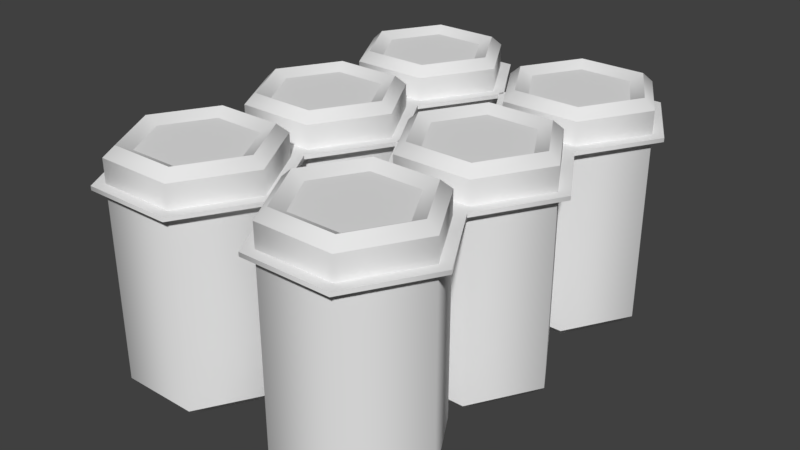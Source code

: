 # Source: six_pack.blend  (saved by Blender 2.79.0; exported with 4.5.12 LTS)
import bpy
from mathutils import Matrix  # noqa: F401  (used for matrix-valued properties, if any)

bpy.ops.wm.read_factory_settings(use_empty=True)
scene = bpy.context.scene
scene.name = 'Scene'

# ---- collections
col_collection_1 = bpy.data.collections.new('Collection 1'); scene.collection.children.link(col_collection_1)

# ---- world
world_world = bpy.data.worlds.new('World'); scene.world = world_world
world_world.color = (0.05088, 0.05088, 0.05088)
world_world.use_sun_shadow = False
world_world.sun_shadow_jitter_overblur = 0.0
world_world.cycles.sampling_method = 'MANUAL'

# ---- meshes
me_cylinder = bpy.data.meshes.new('Cylinder')
me_cylinder.from_pydata([(0.07487, 0.003388, -0.04352), (0.04974, 0.003388, -5.96e-09), (0.07487, 0.003388, 0.04352), (0.1251, 0.003388, 0.04352), (0.1251, 0.003388, -0.04352), (0.1503, 0.003388, -3.31e-26), (0.1343, 0.0, -0.05946), (0.14, 0.009823, -0.06928), (0.1272, 0.2335, -0.04712), (0.14, 0.2302, -0.06928), (0.1687, 1.192e-08, 5.96e-09), (0.18, 0.009823, 2.98e-09), (0.1544, 0.2335, 2.384e-08), (0.18, 0.2302, 2.384e-08), (0.1343, 0.0, 0.05946), (0.14, 0.009823, 0.06928), (0.1272, 0.2335, 0.04712), (0.14, 0.2302, 0.06928), (0.06567, -1.192e-08, 0.05946), (0.06, 0.009823, 0.06928), (0.0728, 0.2335, 0.04712), (0.06, 0.2302, 0.06928), (0.03134, 0.0, -5.96e-09), (0.02, 0.009823, -5.96e-09), (0.04559, 0.2335, 1.49e-08), (0.02, 0.2302, 1.192e-08), (0.06567, 0.0, -0.05946), (0.06, 0.009823, -0.06928), (0.0728, 0.2335, -0.04712), (0.06, 0.2302, -0.06928), (0.1343, 0.24, -0.05946), (0.1687, 0.24, 2.98e-08), (0.1343, 0.24, 0.05946), (0.06567, 0.24, 0.05946), (0.03134, 0.24, 8.941e-09), (0.06567, 0.24, -0.05946), (0.07487, 0.003388, 0.1165), (0.04974, 0.003388, 0.16), (0.07487, 0.003388, 0.2035), (0.1251, 0.003388, 0.2035), (0.1251, 0.003388, 0.1165), (0.1503, 0.003388, 0.16), (0.1343, -1.208e-08, 0.1005), (0.14, 0.009823, 0.09072), (0.1272, 0.2335, 0.1129), (0.14, 0.2302, 0.09072), (0.1687, -1.587e-10, 0.16), (0.18, 0.009823, 0.16), (0.1544, 0.2335, 0.16), (0.18, 0.2302, 0.16), (0.1343, -1.208e-08, 0.2195), (0.14, 0.009823, 0.2293), (0.1272, 0.2335, 0.2071), (0.14, 0.2302, 0.2293), (0.06567, -2.4e-08, 0.2195), (0.06, 0.009823, 0.2293), (0.0728, 0.2335, 0.2071), (0.06, 0.2302, 0.2293), (0.03134, -1.208e-08, 0.16), (0.02, 0.009823, 0.16), (0.04559, 0.2335, 0.16), (0.02, 0.2302, 0.16), (0.06567, -1.208e-08, 0.1005), (0.06, 0.009823, 0.09072), (0.0728, 0.2335, 0.1129), (0.06, 0.2302, 0.09072), (0.1343, 0.24, 0.1005), (0.1687, 0.24, 0.16), (0.1343, 0.24, 0.2195), (0.06567, 0.24, 0.2195), (0.03134, 0.24, 0.16), (0.06567, 0.24, 0.1005), (0.07487, 0.003388, -0.2035), (0.04974, 0.003388, -0.16), (0.07487, 0.003388, -0.1165), (0.1251, 0.003388, -0.1165), (0.1251, 0.003388, -0.2035), (0.1503, 0.003388, -0.16), (0.1343, 1.208e-08, -0.2195), (0.14, 0.009823, -0.2293), (0.1272, 0.2335, -0.2071), (0.14, 0.2302, -0.2293), (0.1687, 2.4e-08, -0.16), (0.18, 0.009823, -0.16), (0.1544, 0.2335, -0.16), (0.18, 0.2302, -0.16), (0.1343, 1.208e-08, -0.1005), (0.14, 0.009823, -0.09072), (0.1272, 0.2335, -0.1129), (0.14, 0.2302, -0.09072), (0.06567, 1.587e-10, -0.1005), (0.06, 0.009823, -0.09072), (0.0728, 0.2335, -0.1129), (0.06, 0.2302, -0.09072), (0.03134, 1.208e-08, -0.16), (0.02, 0.009823, -0.16), (0.04559, 0.2335, -0.16), (0.02, 0.2302, -0.16), (0.06567, 1.208e-08, -0.2195), (0.06, 0.009823, -0.2293), (0.0728, 0.2335, -0.2071), (0.06, 0.2302, -0.2293), (0.1343, 0.24, -0.2195), (0.1687, 0.24, -0.16), (0.1343, 0.24, -0.1005), (0.06567, 0.24, -0.1005), (0.03134, 0.24, -0.16), (0.06567, 0.24, -0.2195), (-0.1051, 0.003388, -0.04352), (-0.1303, 0.003388, -5.96e-09), (-0.1051, 0.003388, 0.04352), (-0.05487, 0.003388, 0.04352), (-0.05487, 0.003388, -0.04352), (-0.02974, 0.003388, -3.997e-17), (-0.04567, -3.997e-17, -0.05946), (-0.04, 0.009823, -0.06928), (-0.0528, 0.2335, -0.04712), (-0.04, 0.2302, -0.06928), (-0.01134, 1.192e-08, 5.96e-09), (-1.192e-08, 0.009823, 2.98e-09), (-0.02559, 0.2335, 2.384e-08), (-1.192e-08, 0.2302, 2.384e-08), (-0.04567, -3.997e-17, 0.05946), (-0.04, 0.009823, 0.06928), (-0.0528, 0.2335, 0.04712), (-0.04, 0.2302, 0.06928), (-0.1143, -1.192e-08, 0.05946), (-0.12, 0.009823, 0.06928), (-0.1072, 0.2335, 0.04712), (-0.12, 0.2302, 0.06928), (-0.1487, -3.997e-17, -5.96e-09), (-0.16, 0.009823, -5.96e-09), (-0.1344, 0.2335, 1.49e-08), (-0.16, 0.2302, 1.192e-08), (-0.1143, -3.997e-17, -0.05946), (-0.12, 0.009823, -0.06928), (-0.1072, 0.2335, -0.04712), (-0.12, 0.2302, -0.06928), (-0.04567, 0.24, -0.05946), (-0.01134, 0.24, 2.98e-08), (-0.04567, 0.24, 0.05946), (-0.1143, 0.24, 0.05946), (-0.1487, 0.24, 8.941e-09), (-0.1143, 0.24, -0.05946), (-0.1051, 0.003388, 0.1165), (-0.1303, 0.003388, 0.16), (-0.1051, 0.003388, 0.2035), (-0.05487, 0.003388, 0.2035), (-0.05487, 0.003388, 0.1165), (-0.02974, 0.003388, 0.16), (-0.04567, -1.208e-08, 0.1005), (-0.04, 0.009823, 0.09072), (-0.0528, 0.2335, 0.1129), (-0.04, 0.2302, 0.09072), (-0.01134, -1.587e-10, 0.16), (-1.192e-08, 0.009823, 0.16), (-0.02559, 0.2335, 0.16), (-1.192e-08, 0.2302, 0.16), (-0.04567, -1.208e-08, 0.2195), (-0.04, 0.009823, 0.2293), (-0.0528, 0.2335, 0.2071), (-0.04, 0.2302, 0.2293), (-0.1143, -2.4e-08, 0.2195), (-0.12, 0.009823, 0.2293), (-0.1072, 0.2335, 0.2071), (-0.12, 0.2302, 0.2293), (-0.1487, -1.208e-08, 0.16), (-0.16, 0.009823, 0.16), (-0.1344, 0.2335, 0.16), (-0.16, 0.2302, 0.16), (-0.1143, -1.208e-08, 0.1005), (-0.12, 0.009823, 0.09072), (-0.1072, 0.2335, 0.1129), (-0.12, 0.2302, 0.09072), (-0.04567, 0.24, 0.1005), (-0.01134, 0.24, 0.16), (-0.04567, 0.24, 0.2195), (-0.1143, 0.24, 0.2195), (-0.1487, 0.24, 0.16), (-0.1143, 0.24, 0.1005), (-0.1051, 0.003388, -0.2035), (-0.1303, 0.003388, -0.16), (-0.1051, 0.003388, -0.1165), (-0.05487, 0.003388, -0.1165), (-0.05487, 0.003388, -0.2035), (-0.02974, 0.003388, -0.16), (-0.04567, 1.208e-08, -0.2195), (-0.04, 0.009823, -0.2293), (-0.0528, 0.2335, -0.2071), (-0.04, 0.2302, -0.2293), (-0.01134, 2.4e-08, -0.16), (-1.192e-08, 0.009823, -0.16), (-0.02559, 0.2335, -0.16), (-1.192e-08, 0.2302, -0.16), (-0.04567, 1.208e-08, -0.1005), (-0.04, 0.009823, -0.09072), (-0.0528, 0.2335, -0.1129), (-0.04, 0.2302, -0.09072), (-0.1143, 1.587e-10, -0.1005), (-0.12, 0.009823, -0.09072), (-0.1072, 0.2335, -0.1129), (-0.12, 0.2302, -0.09072), (-0.1487, 1.208e-08, -0.16), (-0.16, 0.009823, -0.16), (-0.1344, 0.2335, -0.16), (-0.16, 0.2302, -0.16), (-0.1143, 1.208e-08, -0.2195), (-0.12, 0.009823, -0.2293), (-0.1072, 0.2335, -0.2071), (-0.12, 0.2302, -0.2293), (-0.04567, 0.24, -0.2195), (-0.01134, 0.24, -0.16), (-0.04567, 0.24, -0.1005), (-0.1143, 0.24, -0.1005), (-0.1487, 0.24, -0.16), (-0.1143, 0.24, -0.2195), (0.1462, 0.2025, -0.08), (0.1924, 0.2025, 2.208e-08), (0.1462, 0.2025, 0.08), (0.05381, 0.2025, 0.08), (0.007619, 0.2025, 8.317e-09), (0.05381, 0.2025, -0.08), (0.1396, 0.2025, -0.06866), (0.1793, 0.2025, 2.811e-08), (0.1396, 0.2025, 0.06866), (0.06036, 0.2025, 0.06866), (0.02072, 0.2025, 4.02e-09), (0.06036, 0.2025, -0.06866), (0.1462, 0.2025, 0.08), (0.1924, 0.2025, 0.16), (0.1462, 0.2025, 0.24), (0.05381, 0.2025, 0.24), (0.007619, 0.2025, 0.16), (0.05381, 0.2025, 0.08), (0.1396, 0.2025, 0.09134), (0.1793, 0.2025, 0.16), (0.1396, 0.2025, 0.2287), (0.06036, 0.2025, 0.2287), (0.02072, 0.2025, 0.16), (0.06036, 0.2025, 0.09134), (0.1462, 0.2025, -0.24), (0.1924, 0.2025, -0.16), (0.1462, 0.2025, -0.08), (0.05381, 0.2025, -0.08), (0.007619, 0.2025, -0.16), (0.05381, 0.2025, -0.24), (0.1396, 0.2025, -0.2287), (0.1793, 0.2025, -0.16), (0.1396, 0.2025, -0.09134), (0.06036, 0.2025, -0.09134), (0.02072, 0.2025, -0.16), (0.06036, 0.2025, -0.2287), (-0.03381, 0.2025, -0.08), (0.01238, 0.2025, 2.208e-08), (-0.03381, 0.2025, 0.08), (-0.1262, 0.2025, 0.08), (-0.1724, 0.2025, 8.317e-09), (-0.1262, 0.2025, -0.08), (-0.04036, 0.2025, -0.06866), (-0.0007168, 0.2025, 2.811e-08), (-0.04036, 0.2025, 0.06866), (-0.1196, 0.2025, 0.06866), (-0.1593, 0.2025, 4.02e-09), (-0.1196, 0.2025, -0.06866), (-0.03381, 0.2025, 0.08), (0.01238, 0.2025, 0.16), (-0.03381, 0.2025, 0.24), (-0.1262, 0.2025, 0.24), (-0.1724, 0.2025, 0.16), (-0.1262, 0.2025, 0.08), (-0.04036, 0.2025, 0.09134), (-0.0007168, 0.2025, 0.16), (-0.04036, 0.2025, 0.2287), (-0.1196, 0.2025, 0.2287), (-0.1593, 0.2025, 0.16), (-0.1196, 0.2025, 0.09134), (-0.03381, 0.2025, -0.24), (0.01238, 0.2025, -0.16), (-0.03381, 0.2025, -0.08), (-0.1262, 0.2025, -0.08), (-0.1724, 0.2025, -0.16), (-0.1262, 0.2025, -0.24), (-0.04036, 0.2025, -0.2287), (-0.0007168, 0.2025, -0.16), (-0.04036, 0.2025, -0.09134), (-0.1196, 0.2025, -0.09134), (-0.1593, 0.2025, -0.16), (-0.1196, 0.2025, -0.2287), (0.1793, 0.2066, 2.734e-08), (0.1924, 0.2066, 2.131e-08), (0.1462, 0.2066, -0.08), (0.1396, 0.2066, -0.06866), (0.1396, 0.2066, 0.06866), (0.1462, 0.2066, 0.08), (0.06036, 0.2066, 0.06866), (0.05381, 0.2066, 0.08), (0.02072, 0.2066, 3.249e-09), (0.007619, 0.2066, 7.546e-09), (0.06036, 0.2066, -0.06866), (0.05381, 0.2066, -0.08), (0.1793, 0.2066, 0.16), (0.1924, 0.2066, 0.16), (0.1462, 0.2066, 0.08), (0.1396, 0.2066, 0.09134), (0.1396, 0.2066, 0.2287), (0.1462, 0.2066, 0.24), (0.06036, 0.2066, 0.2287), (0.05381, 0.2066, 0.24), (0.02072, 0.2066, 0.16), (0.007619, 0.2066, 0.16), (0.06036, 0.2066, 0.09134), (0.05381, 0.2066, 0.08), (0.1793, 0.2066, -0.16), (0.1924, 0.2066, -0.16), (0.1462, 0.2066, -0.24), (0.1396, 0.2066, -0.2287), (0.1396, 0.2066, -0.09134), (0.1462, 0.2066, -0.08), (0.06036, 0.2066, -0.09134), (0.05381, 0.2066, -0.08), (0.02072, 0.2066, -0.16), (0.007619, 0.2066, -0.16), (0.06036, 0.2066, -0.2287), (0.05381, 0.2066, -0.24), (-0.0007168, 0.2066, 2.734e-08), (0.01238, 0.2066, 2.131e-08), (-0.03381, 0.2066, -0.08), (-0.04036, 0.2066, -0.06866), (-0.04036, 0.2066, 0.06866), (-0.03381, 0.2066, 0.08), (-0.1196, 0.2066, 0.06866), (-0.1262, 0.2066, 0.08), (-0.1593, 0.2066, 3.249e-09), (-0.1724, 0.2066, 7.546e-09), (-0.1196, 0.2066, -0.06866), (-0.1262, 0.2066, -0.08), (-0.0007168, 0.2066, 0.16), (0.01238, 0.2066, 0.16), (-0.03381, 0.2066, 0.08), (-0.04036, 0.2066, 0.09134), (-0.04036, 0.2066, 0.2287), (-0.03381, 0.2066, 0.24), (-0.1196, 0.2066, 0.2287), (-0.1262, 0.2066, 0.24), (-0.1593, 0.2066, 0.16), (-0.1724, 0.2066, 0.16), (-0.1196, 0.2066, 0.09134), (-0.1262, 0.2066, 0.08), (-0.0007168, 0.2066, -0.16), (0.01238, 0.2066, -0.16), (-0.03381, 0.2066, -0.24), (-0.04036, 0.2066, -0.2287), (-0.04036, 0.2066, -0.09134), (-0.03381, 0.2066, -0.08), (-0.1196, 0.2066, -0.09134), (-0.1262, 0.2066, -0.08), (-0.1593, 0.2066, -0.16), (-0.1724, 0.2066, -0.16), (-0.1196, 0.2066, -0.2287), (-0.1262, 0.2066, -0.24)], [], [(27, 29, 9, 7), (15, 17, 21, 19), (19, 21, 25, 23), (23, 25, 29, 27), (11, 13, 17, 15), (4, 5, 3, 2, 1, 0), (12, 8, 28, 24, 20, 16), (7, 9, 13, 11), (7, 11, 10, 6), (13, 9, 30, 31), (11, 15, 14, 10), (17, 13, 31, 32), (15, 19, 18, 14), (21, 17, 32, 33), (19, 23, 22, 18), (25, 21, 33, 34), (23, 27, 26, 22), (29, 25, 34, 35), (27, 7, 6, 26), (9, 29, 35, 30), (14, 18, 2, 3), (6, 10, 5, 4), (10, 14, 3, 5), (22, 26, 0, 1), (26, 6, 4, 0), (18, 22, 1, 2), (8, 12, 31, 30), (12, 16, 32, 31), (16, 20, 33, 32), (20, 24, 34, 33), (24, 28, 35, 34), (28, 8, 30, 35), (63, 65, 45, 43), (51, 53, 57, 55), (55, 57, 61, 59), (59, 61, 65, 63), (47, 49, 53, 51), (40, 41, 39, 38, 37, 36), (48, 44, 64, 60, 56, 52), (43, 45, 49, 47), (43, 47, 46, 42), (49, 45, 66, 67), (47, 51, 50, 46), (53, 49, 67, 68), (51, 55, 54, 50), (57, 53, 68, 69), (55, 59, 58, 54), (61, 57, 69, 70), (59, 63, 62, 58), (65, 61, 70, 71), (63, 43, 42, 62), (45, 65, 71, 66), (50, 54, 38, 39), (42, 46, 41, 40), (46, 50, 39, 41), (58, 62, 36, 37), (62, 42, 40, 36), (54, 58, 37, 38), (44, 48, 67, 66), (48, 52, 68, 67), (52, 56, 69, 68), (56, 60, 70, 69), (60, 64, 71, 70), (64, 44, 66, 71), (99, 101, 81, 79), (87, 89, 93, 91), (91, 93, 97, 95), (95, 97, 101, 99), (83, 85, 89, 87), (76, 77, 75, 74, 73, 72), (84, 80, 100, 96, 92, 88), (79, 81, 85, 83), (79, 83, 82, 78), (85, 81, 102, 103), (83, 87, 86, 82), (89, 85, 103, 104), (87, 91, 90, 86), (93, 89, 104, 105), (91, 95, 94, 90), (97, 93, 105, 106), (95, 99, 98, 94), (101, 97, 106, 107), (99, 79, 78, 98), (81, 101, 107, 102), (86, 90, 74, 75), (78, 82, 77, 76), (82, 86, 75, 77), (94, 98, 72, 73), (98, 78, 76, 72), (90, 94, 73, 74), (80, 84, 103, 102), (84, 88, 104, 103), (88, 92, 105, 104), (92, 96, 106, 105), (96, 100, 107, 106), (100, 80, 102, 107), (135, 137, 117, 115), (123, 125, 129, 127), (127, 129, 133, 131), (131, 133, 137, 135), (119, 121, 125, 123), (112, 113, 111, 110, 109, 108), (120, 116, 136, 132, 128, 124), (115, 117, 121, 119), (115, 119, 118, 114), (121, 117, 138, 139), (119, 123, 122, 118), (125, 121, 139, 140), (123, 127, 126, 122), (129, 125, 140, 141), (127, 131, 130, 126), (133, 129, 141, 142), (131, 135, 134, 130), (137, 133, 142, 143), (135, 115, 114, 134), (117, 137, 143, 138), (122, 126, 110, 111), (114, 118, 113, 112), (118, 122, 111, 113), (130, 134, 108, 109), (134, 114, 112, 108), (126, 130, 109, 110), (116, 120, 139, 138), (120, 124, 140, 139), (124, 128, 141, 140), (128, 132, 142, 141), (132, 136, 143, 142), (136, 116, 138, 143), (171, 173, 153, 151), (159, 161, 165, 163), (163, 165, 169, 167), (167, 169, 173, 171), (155, 157, 161, 159), (148, 149, 147, 146, 145, 144), (156, 152, 172, 168, 164, 160), (151, 153, 157, 155), (151, 155, 154, 150), (157, 153, 174, 175), (155, 159, 158, 154), (161, 157, 175, 176), (159, 163, 162, 158), (165, 161, 176, 177), (163, 167, 166, 162), (169, 165, 177, 178), (167, 171, 170, 166), (173, 169, 178, 179), (171, 151, 150, 170), (153, 173, 179, 174), (158, 162, 146, 147), (150, 154, 149, 148), (154, 158, 147, 149), (166, 170, 144, 145), (170, 150, 148, 144), (162, 166, 145, 146), (152, 156, 175, 174), (156, 160, 176, 175), (160, 164, 177, 176), (164, 168, 178, 177), (168, 172, 179, 178), (172, 152, 174, 179), (207, 209, 189, 187), (195, 197, 201, 199), (199, 201, 205, 203), (203, 205, 209, 207), (191, 193, 197, 195), (184, 185, 183, 182, 181, 180), (192, 188, 208, 204, 200, 196), (187, 189, 193, 191), (187, 191, 190, 186), (193, 189, 210, 211), (191, 195, 194, 190), (197, 193, 211, 212), (195, 199, 198, 194), (201, 197, 212, 213), (199, 203, 202, 198), (205, 201, 213, 214), (203, 207, 206, 202), (209, 205, 214, 215), (207, 187, 186, 206), (189, 209, 215, 210), (194, 198, 182, 183), (186, 190, 185, 184), (190, 194, 183, 185), (202, 206, 180, 181), (206, 186, 184, 180), (198, 202, 181, 182), (188, 192, 211, 210), (192, 196, 212, 211), (196, 200, 213, 212), (200, 204, 214, 213), (204, 208, 215, 214), (208, 188, 210, 215), (217, 223, 222, 216), (218, 224, 223, 217), (219, 225, 224, 218), (220, 226, 225, 219), (221, 227, 226, 220), (216, 222, 227, 221), (229, 235, 234, 228), (230, 236, 235, 229), (231, 237, 236, 230), (232, 238, 237, 231), (233, 239, 238, 232), (228, 234, 239, 233), (241, 247, 246, 240), (242, 248, 247, 241), (243, 249, 248, 242), (244, 250, 249, 243), (245, 251, 250, 244), (240, 246, 251, 245), (253, 259, 258, 252), (254, 260, 259, 253), (255, 261, 260, 254), (256, 262, 261, 255), (257, 263, 262, 256), (252, 258, 263, 257), (265, 271, 270, 264), (266, 272, 271, 265), (267, 273, 272, 266), (268, 274, 273, 267), (269, 275, 274, 268), (264, 270, 275, 269), (277, 283, 282, 276), (278, 284, 283, 277), (279, 285, 284, 278), (280, 286, 285, 279), (281, 287, 286, 280), (276, 282, 287, 281), (289, 290, 291, 288), (293, 289, 288, 292), (295, 293, 292, 294), (297, 295, 294, 296), (299, 297, 296, 298), (290, 299, 298, 291), (301, 302, 303, 300), (305, 301, 300, 304), (307, 305, 304, 306), (309, 307, 306, 308), (311, 309, 308, 310), (302, 311, 310, 303), (313, 314, 315, 312), (317, 313, 312, 316), (319, 317, 316, 318), (321, 319, 318, 320), (323, 321, 320, 322), (314, 323, 322, 315), (325, 326, 327, 324), (329, 325, 324, 328), (331, 329, 328, 330), (333, 331, 330, 332), (335, 333, 332, 334), (326, 335, 334, 327), (337, 338, 339, 336), (341, 337, 336, 340), (343, 341, 340, 342), (345, 343, 342, 344), (347, 345, 344, 346), (338, 347, 346, 339), (349, 350, 351, 348), (353, 349, 348, 352), (355, 353, 352, 354), (357, 355, 354, 356), (359, 357, 356, 358), (350, 359, 358, 351), (227, 222, 291, 298), (283, 284, 352, 348), (252, 257, 335, 326), (243, 242, 317, 319), (263, 258, 327, 334), (248, 249, 318, 316), (229, 228, 302, 301), (279, 278, 353, 355), (284, 285, 354, 352), (265, 264, 338, 337), (244, 243, 319, 321), (234, 235, 300, 303), (249, 250, 320, 318), (280, 279, 355, 357), (270, 271, 336, 339), (230, 229, 301, 305), (285, 286, 356, 354), (245, 244, 321, 323), (235, 236, 304, 300), (266, 265, 337, 341), (250, 251, 322, 320), (281, 280, 357, 359), (271, 272, 340, 336), (240, 245, 323, 314), (231, 230, 305, 307), (286, 287, 358, 356), (251, 246, 315, 322), (236, 237, 306, 304), (217, 216, 290, 289), (276, 281, 359, 350), (267, 266, 341, 343), (287, 282, 351, 358), (272, 273, 342, 340), (253, 252, 326, 325), (232, 231, 307, 309), (222, 223, 288, 291), (237, 238, 308, 306), (268, 267, 343, 345), (258, 259, 324, 327), (218, 217, 289, 293), (273, 274, 344, 342), (233, 232, 309, 311), (223, 224, 292, 288), (254, 253, 325, 329), (238, 239, 310, 308), (269, 268, 345, 347), (259, 260, 328, 324), (228, 233, 311, 302), (219, 218, 293, 295), (274, 275, 346, 344), (239, 234, 303, 310), (224, 225, 294, 292), (264, 269, 347, 338), (255, 254, 329, 331), (275, 270, 339, 346), (260, 261, 330, 328), (241, 240, 314, 313), (220, 219, 295, 297), (225, 226, 296, 294), (277, 276, 350, 349), (256, 255, 331, 333), (246, 247, 312, 315), (261, 262, 332, 330), (221, 220, 297, 299), (282, 283, 348, 351), (242, 241, 313, 317), (226, 227, 298, 296), (257, 256, 333, 335), (247, 248, 316, 312), (216, 221, 299, 290), (278, 277, 349, 353), (262, 263, 334, 332)])
me_cylinder.polygons.foreach_set('use_smooth', [True] * 336)
_k = set([(0, 1), (0, 4), (1, 2), (2, 3), (3, 5), (4, 5), (6, 10), (6, 26), (7, 11), (7, 27), (8, 12), (8, 28), (9, 13), (9, 29), (10, 14), (11, 15), (12, 16), (13, 17), (14, 18), (15, 19), (16, 20), (17, 21), (18, 22), (19, 23), (20, 24), (21, 25), (22, 26), (23, 27), (24, 28), (25, 29), (30, 31), (30, 35), (31, 32), (32, 33), (33, 34), (34, 35), (36, 37), (36, 40), (37, 38), (38, 39), (39, 41), (40, 41), (42, 46), (42, 62), (43, 47), (43, 63), (44, 48), (44, 64), (45, 49), (45, 65), (46, 50), (47, 51), (48, 52), (49, 53), (50, 54), (51, 55), (52, 56), (53, 57), (54, 58), (55, 59), (56, 60), (57, 61), (58, 62), (59, 63), (60, 64), (61, 65), (66, 67), (66, 71), (67, 68), (68, 69), (69, 70), (70, 71), (72, 73), (72, 76), (73, 74), (74, 75), (75, 77), (76, 77), (78, 82), (78, 98), (79, 83), (79, 99), (80, 84), (80, 100), (81, 85), (81, 101), (82, 86), (83, 87), (84, 88), (85, 89), (86, 90), (87, 91), (88, 92), (89, 93), (90, 94), (91, 95), (92, 96), (93, 97), (94, 98), (95, 99), (96, 100), (97, 101), (102, 103), (102, 107), (103, 104), (104, 105), (105, 106), (106, 107), (108, 109), (108, 112), (109, 110), (110, 111), (111, 113), (112, 113), (114, 118), (114, 134), (115, 119), (115, 135), (116, 120), (116, 136), (117, 121), (117, 137), (118, 122), (119, 123), (120, 124), (121, 125), (122, 126), (123, 127), (124, 128), (125, 129), (126, 130), (127, 131), (128, 132), (129, 133), (130, 134), (131, 135), (132, 136), (133, 137), (138, 139), (138, 143), (139, 140), (140, 141), (141, 142), (142, 143), (144, 145), (144, 148), (145, 146), (146, 147), (147, 149), (148, 149), (150, 154), (150, 170), (151, 155), (151, 171), (152, 156), (152, 172), (153, 157), (153, 173), (154, 158), (155, 159), (156, 160), (157, 161), (158, 162), (159, 163), (160, 164), (161, 165), (162, 166), (163, 167), (164, 168), (165, 169), (166, 170), (167, 171), (168, 172), (169, 173), (174, 175), (174, 179), (175, 176), (176, 177), (177, 178), (178, 179), (180, 181), (180, 184), (181, 182), (182, 183), (183, 185), (184, 185), (186, 190), (186, 206), (187, 191), (187, 207), (188, 192), (188, 208), (189, 193), (189, 209), (190, 194), (191, 195), (192, 196), (193, 197), (194, 198), (195, 199), (196, 200), (197, 201), (198, 202), (199, 203), (200, 204), (201, 205), (202, 206), (203, 207), (204, 208), (205, 209), (210, 211), (210, 215), (211, 212), (212, 213), (213, 214), (214, 215), (216, 217), (216, 221), (217, 218), (218, 219), (219, 220), (220, 221), (222, 223), (222, 227), (223, 224), (224, 225), (225, 226), (226, 227), (228, 229), (228, 233), (229, 230), (230, 231), (231, 232), (232, 233), (234, 235), (234, 239), (235, 236), (236, 237), (237, 238), (238, 239), (240, 241), (240, 245), (241, 242), (242, 243), (243, 244), (244, 245), (246, 247), (246, 251), (247, 248), (248, 249), (249, 250), (250, 251), (252, 253), (252, 257), (253, 254), (254, 255), (255, 256), (256, 257), (258, 259), (258, 263), (259, 260), (260, 261), (261, 262), (262, 263), (264, 265), (264, 269), (265, 266), (266, 267), (267, 268), (268, 269), (270, 271), (270, 275), (271, 272), (272, 273), (273, 274), (274, 275), (276, 277), (276, 281), (277, 278), (278, 279), (279, 280), (280, 281), (282, 283), (282, 287), (283, 284), (284, 285), (285, 286), (286, 287), (288, 291), (288, 292), (289, 290), (289, 293), (290, 299), (291, 298), (292, 294), (293, 295), (294, 296), (295, 297), (296, 298), (297, 299), (300, 303), (300, 304), (301, 302), (301, 305), (302, 311), (303, 310), (304, 306), (305, 307), (306, 308), (307, 309), (308, 310), (309, 311), (312, 315), (312, 316), (313, 314), (313, 317), (314, 323), (315, 322), (316, 318), (317, 319), (318, 320), (319, 321), (320, 322), (321, 323), (324, 327), (324, 328), (325, 326), (325, 329), (326, 335), (327, 334), (328, 330), (329, 331), (330, 332), (331, 333), (332, 334), (333, 335), (336, 339), (336, 340), (337, 338), (337, 341), (338, 347), (339, 346), (340, 342), (341, 343), (342, 344), (343, 345), (344, 346), (345, 347), (348, 351), (348, 352), (349, 350), (349, 353), (350, 359), (351, 358), (352, 354), (353, 355), (354, 356), (355, 357), (356, 358), (357, 359)])
me_cylinder.attributes.new('sharp_edge', 'BOOLEAN', 'EDGE').data.foreach_set('value', [ (min(e.vertices), max(e.vertices)) in _k for e in me_cylinder.edges])
_uv = me_cylinder.uv_layers.new(name='UVMap')
_uv.uv.foreach_set('vector', [0.4052, 0.9599, 0.4151, 0.9599, 0.4151, 0.9698, 0.4052, 0.9698, 0.4052, 0.9599, 0.4151, 0.9599, 0.4151, 0.9698, 0.4052, 0.9698, 0.4052, 0.9599, 0.4151, 0.9599, 0.4151, 0.9698, 0.4052, 0.9698, 0.4052, 0.9599, 0.4151, 0.9599, 0.4151, 0.9698, 0.4052, 0.9698, 0.1474, 0.9501, 0.1573, 0.9501, 0.1573, 0.96, 0.1474, 0.96, 0.08594, 0.9698, 0.09021, 0.9673, 0.09021, 0.9624, 0.08594, 0.9599, 0.08167, 0.9624, 0.08167, 0.9673, 0.0957, 0.9737, 0.09997, 0.9712, 0.09997, 0.9663, 0.0957, 0.9638, 0.09143, 0.9663, 0.09143, 0.9712, 0.4052, 0.9599, 0.4151, 0.9599, 0.4151, 0.9698, 0.4052, 0.9698, 0.08101, 0.9599, 0.09087, 0.9599, 0.09087, 0.9698, 0.08101, 0.9698, 0.09077, 0.9638, 0.1006, 0.9638, 0.1006, 0.9737, 0.09077, 0.9737, 0.08101, 0.9599, 0.09087, 0.9599, 0.09087, 0.9698, 0.08101, 0.9698, 0.09077, 0.9638, 0.1006, 0.9638, 0.1006, 0.9737, 0.09077, 0.9737, 0.08101, 0.9599, 0.09087, 0.9599, 0.09087, 0.9698, 0.08101, 0.9698, 0.09077, 0.9638, 0.1006, 0.9638, 0.1006, 0.9737, 0.09077, 0.9737, 0.08101, 0.9599, 0.09087, 0.9599, 0.09087, 0.9698, 0.08101, 0.9698, 0.09077, 0.9638, 0.1006, 0.9638, 0.1006, 0.9737, 0.09077, 0.9737, 0.08101, 0.9599, 0.09087, 0.9599, 0.09087, 0.9698, 0.08101, 0.9698, 0.09077, 0.9638, 0.1006, 0.9638, 0.1006, 0.9737, 0.09077, 0.9737, 0.08101, 0.9599, 0.09087, 0.9599, 0.09087, 0.9698, 0.08101, 0.9698, 0.09077, 0.9638, 0.1006, 0.9638, 0.1006, 0.9737, 0.09077, 0.9737, 0.08101, 0.9599, 0.09087, 0.9599, 0.09087, 0.9698, 0.08101, 0.9698, 0.08101, 0.9599, 0.09087, 0.9599, 0.09087, 0.9698, 0.08101, 0.9698, 0.08101, 0.9599, 0.09087, 0.9599, 0.09087, 0.9698, 0.08101, 0.9698, 0.08101, 0.9599, 0.09087, 0.9599, 0.09087, 0.9698, 0.08101, 0.9698, 0.08101, 0.9599, 0.09087, 0.9599, 0.09087, 0.9698, 0.08101, 0.9698, 0.08101, 0.9599, 0.09087, 0.9599, 0.09087, 0.9698, 0.08101, 0.9698, 0.09077, 0.9638, 0.1006, 0.9638, 0.1006, 0.9737, 0.09077, 0.9737, 0.09077, 0.9638, 0.1006, 0.9638, 0.1006, 0.9737, 0.09077, 0.9737, 0.09077, 0.9638, 0.1006, 0.9638, 0.1006, 0.9737, 0.09077, 0.9737, 0.09077, 0.9638, 0.1006, 0.9638, 0.1006, 0.9737, 0.09077, 0.9737, 0.09077, 0.9638, 0.1006, 0.9638, 0.1006, 0.9737, 0.09077, 0.9737, 0.09077, 0.9638, 0.1006, 0.9638, 0.1006, 0.9737, 0.09077, 0.9737, 0.4052, 0.9599, 0.4151, 0.9599, 0.4151, 0.9698, 0.4052, 0.9698, 0.4052, 0.9599, 0.4151, 0.9599, 0.4151, 0.9698, 0.4052, 0.9698, 0.4052, 0.9599, 0.4151, 0.9599, 0.4151, 0.9698, 0.4052, 0.9698, 0.4052, 0.9599, 0.4151, 0.9599, 0.4151, 0.9698, 0.4052, 0.9698, 0.1474, 0.9501, 0.1573, 0.9501, 0.1573, 0.96, 0.1474, 0.96, 0.08594, 0.9698, 0.09021, 0.9673, 0.09021, 0.9624, 0.08594, 0.9599, 0.08167, 0.9624, 0.08167, 0.9673, 0.0957, 0.9737, 0.09997, 0.9712, 0.09997, 0.9663, 0.0957, 0.9638, 0.09143, 0.9663, 0.09143, 0.9712, 0.4052, 0.9599, 0.4151, 0.9599, 0.4151, 0.9698, 0.4052, 0.9698, 0.08101, 0.9599, 0.09087, 0.9599, 0.09087, 0.9698, 0.08101, 0.9698, 0.09077, 0.9638, 0.1006, 0.9638, 0.1006, 0.9737, 0.09077, 0.9737, 0.08101, 0.9599, 0.09087, 0.9599, 0.09087, 0.9698, 0.08101, 0.9698, 0.09077, 0.9638, 0.1006, 0.9638, 0.1006, 0.9737, 0.09077, 0.9737, 0.08101, 0.9599, 0.09087, 0.9599, 0.09087, 0.9698, 0.08101, 0.9698, 0.09077, 0.9638, 0.1006, 0.9638, 0.1006, 0.9737, 0.09077, 0.9737, 0.08101, 0.9599, 0.09087, 0.9599, 0.09087, 0.9698, 0.08101, 0.9698, 0.09077, 0.9638, 0.1006, 0.9638, 0.1006, 0.9737, 0.09077, 0.9737, 0.08101, 0.9599, 0.09087, 0.9599, 0.09087, 0.9698, 0.08101, 0.9698, 0.09077, 0.9638, 0.1006, 0.9638, 0.1006, 0.9737, 0.09077, 0.9737, 0.08101, 0.9599, 0.09087, 0.9599, 0.09087, 0.9698, 0.08101, 0.9698, 0.09077, 0.9638, 0.1006, 0.9638, 0.1006, 0.9737, 0.09077, 0.9737, 0.08101, 0.9599, 0.09087, 0.9599, 0.09087, 0.9698, 0.08101, 0.9698, 0.08101, 0.9599, 0.09087, 0.9599, 0.09087, 0.9698, 0.08101, 0.9698, 0.08101, 0.9599, 0.09087, 0.9599, 0.09087, 0.9698, 0.08101, 0.9698, 0.08101, 0.9599, 0.09087, 0.9599, 0.09087, 0.9698, 0.08101, 0.9698, 0.08101, 0.9599, 0.09087, 0.9599, 0.09087, 0.9698, 0.08101, 0.9698, 0.08101, 0.9599, 0.09087, 0.9599, 0.09087, 0.9698, 0.08101, 0.9698, 0.09077, 0.9638, 0.1006, 0.9638, 0.1006, 0.9737, 0.09077, 0.9737, 0.09077, 0.9638, 0.1006, 0.9638, 0.1006, 0.9737, 0.09077, 0.9737, 0.09077, 0.9638, 0.1006, 0.9638, 0.1006, 0.9737, 0.09077, 0.9737, 0.09077, 0.9638, 0.1006, 0.9638, 0.1006, 0.9737, 0.09077, 0.9737, 0.09077, 0.9638, 0.1006, 0.9638, 0.1006, 0.9737, 0.09077, 0.9737, 0.09077, 0.9638, 0.1006, 0.9638, 0.1006, 0.9737, 0.09077, 0.9737, 0.4052, 0.9599, 0.4151, 0.9599, 0.4151, 0.9698, 0.4052, 0.9698, 0.4052, 0.9599, 0.4151, 0.9599, 0.4151, 0.9698, 0.4052, 0.9698, 0.4052, 0.9599, 0.4151, 0.9599, 0.4151, 0.9698, 0.4052, 0.9698, 0.4052, 0.9599, 0.4151, 0.9599, 0.4151, 0.9698, 0.4052, 0.9698, 0.1474, 0.9501, 0.1573, 0.9501, 0.1573, 0.96, 0.1474, 0.96, 0.08594, 0.9698, 0.09021, 0.9673, 0.09021, 0.9624, 0.08594, 0.9599, 0.08167, 0.9624, 0.08167, 0.9673, 0.0957, 0.9737, 0.09997, 0.9712, 0.09997, 0.9663, 0.0957, 0.9638, 0.09143, 0.9663, 0.09143, 0.9712, 0.4052, 0.9599, 0.4151, 0.9599, 0.4151, 0.9698, 0.4052, 0.9698, 0.08101, 0.9599, 0.09087, 0.9599, 0.09087, 0.9698, 0.08101, 0.9698, 0.09077, 0.9638, 0.1006, 0.9638, 0.1006, 0.9737, 0.09077, 0.9737, 0.08101, 0.9599, 0.09087, 0.9599, 0.09087, 0.9698, 0.08101, 0.9698, 0.09077, 0.9638, 0.1006, 0.9638, 0.1006, 0.9737, 0.09077, 0.9737, 0.08101, 0.9599, 0.09087, 0.9599, 0.09087, 0.9698, 0.08101, 0.9698, 0.09077, 0.9638, 0.1006, 0.9638, 0.1006, 0.9737, 0.09077, 0.9737, 0.08101, 0.9599, 0.09087, 0.9599, 0.09087, 0.9698, 0.08101, 0.9698, 0.09077, 0.9638, 0.1006, 0.9638, 0.1006, 0.9737, 0.09077, 0.9737, 0.08101, 0.9599, 0.09087, 0.9599, 0.09087, 0.9698, 0.08101, 0.9698, 0.09077, 0.9638, 0.1006, 0.9638, 0.1006, 0.9737, 0.09077, 0.9737, 0.08101, 0.9599, 0.09087, 0.9599, 0.09087, 0.9698, 0.08101, 0.9698, 0.09077, 0.9638, 0.1006, 0.9638, 0.1006, 0.9737, 0.09077, 0.9737, 0.08101, 0.9599, 0.09087, 0.9599, 0.09087, 0.9698, 0.08101, 0.9698, 0.08101, 0.9599, 0.09087, 0.9599, 0.09087, 0.9698, 0.08101, 0.9698, 0.08101, 0.9599, 0.09087, 0.9599, 0.09087, 0.9698, 0.08101, 0.9698, 0.08101, 0.9599, 0.09087, 0.9599, 0.09087, 0.9698, 0.08101, 0.9698, 0.08101, 0.9599, 0.09087, 0.9599, 0.09087, 0.9698, 0.08101, 0.9698, 0.08101, 0.9599, 0.09087, 0.9599, 0.09087, 0.9698, 0.08101, 0.9698, 0.09077, 0.9638, 0.1006, 0.9638, 0.1006, 0.9737, 0.09077, 0.9737, 0.09077, 0.9638, 0.1006, 0.9638, 0.1006, 0.9737, 0.09077, 0.9737, 0.09077, 0.9638, 0.1006, 0.9638, 0.1006, 0.9737, 0.09077, 0.9737, 0.09077, 0.9638, 0.1006, 0.9638, 0.1006, 0.9737, 0.09077, 0.9737, 0.09077, 0.9638, 0.1006, 0.9638, 0.1006, 0.9737, 0.09077, 0.9737, 0.09077, 0.9638, 0.1006, 0.9638, 0.1006, 0.9737, 0.09077, 0.9737, 0.4052, 0.9599, 0.4151, 0.9599, 0.4151, 0.9698, 0.4052, 0.9698, 0.4052, 0.9599, 0.4151, 0.9599, 0.4151, 0.9698, 0.4052, 0.9698, 0.1474, 0.9501, 0.1573, 0.9501, 0.1573, 0.96, 0.1474, 0.96, 0.4052, 0.9599, 0.4151, 0.9599, 0.4151, 0.9698, 0.4052, 0.9698, 0.4052, 0.9599, 0.4151, 0.9599, 0.4151, 0.9698, 0.4052, 0.9698, 0.08594, 0.9698, 0.09021, 0.9673, 0.09021, 0.9624, 0.08594, 0.9599, 0.08167, 0.9624, 0.08167, 0.9673, 0.0957, 0.9737, 0.09997, 0.9712, 0.09997, 0.9663, 0.0957, 0.9638, 0.09143, 0.9663, 0.09143, 0.9712, 0.4052, 0.9599, 0.4151, 0.9599, 0.4151, 0.9698, 0.4052, 0.9698, 0.08101, 0.9599, 0.09087, 0.9599, 0.09087, 0.9698, 0.08101, 0.9698, 0.09077, 0.9638, 0.1006, 0.9638, 0.1006, 0.9737, 0.09077, 0.9737, 0.08101, 0.9599, 0.09087, 0.9599, 0.09087, 0.9698, 0.08101, 0.9698, 0.09077, 0.9638, 0.1006, 0.9638, 0.1006, 0.9737, 0.09077, 0.9737, 0.08101, 0.9599, 0.09087, 0.9599, 0.09087, 0.9698, 0.08101, 0.9698, 0.09077, 0.9638, 0.1006, 0.9638, 0.1006, 0.9737, 0.09077, 0.9737, 0.08101, 0.9599, 0.09087, 0.9599, 0.09087, 0.9698, 0.08101, 0.9698, 0.09077, 0.9638, 0.1006, 0.9638, 0.1006, 0.9737, 0.09077, 0.9737, 0.08101, 0.9599, 0.09087, 0.9599, 0.09087, 0.9698, 0.08101, 0.9698, 0.09077, 0.9638, 0.1006, 0.9638, 0.1006, 0.9737, 0.09077, 0.9737, 0.08101, 0.9599, 0.09087, 0.9599, 0.09087, 0.9698, 0.08101, 0.9698, 0.09077, 0.9638, 0.1006, 0.9638, 0.1006, 0.9737, 0.09077, 0.9737, 0.08101, 0.9599, 0.09087, 0.9599, 0.09087, 0.9698, 0.08101, 0.9698, 0.08101, 0.9599, 0.09087, 0.9599, 0.09087, 0.9698, 0.08101, 0.9698, 0.08101, 0.9599, 0.09087, 0.9599, 0.09087, 0.9698, 0.08101, 0.9698, 0.08101, 0.9599, 0.09087, 0.9599, 0.09087, 0.9698, 0.08101, 0.9698, 0.08101, 0.9599, 0.09087, 0.9599, 0.09087, 0.9698, 0.08101, 0.9698, 0.08101, 0.9599, 0.09087, 0.9599, 0.09087, 0.9698, 0.08101, 0.9698, 0.09077, 0.9638, 0.1006, 0.9638, 0.1006, 0.9737, 0.09077, 0.9737, 0.09077, 0.9638, 0.1006, 0.9638, 0.1006, 0.9737, 0.09077, 0.9737, 0.09077, 0.9638, 0.1006, 0.9638, 0.1006, 0.9737, 0.09077, 0.9737, 0.09077, 0.9638, 0.1006, 0.9638, 0.1006, 0.9737, 0.09077, 0.9737, 0.09077, 0.9638, 0.1006, 0.9638, 0.1006, 0.9737, 0.09077, 0.9737, 0.09077, 0.9638, 0.1006, 0.9638, 0.1006, 0.9737, 0.09077, 0.9737, 0.4052, 0.9599, 0.4151, 0.9599, 0.4151, 0.9698, 0.4052, 0.9698, 0.4052, 0.9599, 0.4151, 0.9599, 0.4151, 0.9698, 0.4052, 0.9698, 0.1474, 0.9501, 0.1573, 0.9501, 0.1573, 0.96, 0.1474, 0.96, 0.4052, 0.9599, 0.4151, 0.9599, 0.4151, 0.9698, 0.4052, 0.9698, 0.4052, 0.9599, 0.4151, 0.9599, 0.4151, 0.9698, 0.4052, 0.9698, 0.08594, 0.9698, 0.09021, 0.9673, 0.09021, 0.9624, 0.08594, 0.9599, 0.08167, 0.9624, 0.08167, 0.9673, 0.0957, 0.9737, 0.09997, 0.9712, 0.09997, 0.9663, 0.0957, 0.9638, 0.09143, 0.9663, 0.09143, 0.9712, 0.4052, 0.9599, 0.4151, 0.9599, 0.4151, 0.9698, 0.4052, 0.9698, 0.08101, 0.9599, 0.09087, 0.9599, 0.09087, 0.9698, 0.08101, 0.9698, 0.09077, 0.9638, 0.1006, 0.9638, 0.1006, 0.9737, 0.09077, 0.9737, 0.08101, 0.9599, 0.09087, 0.9599, 0.09087, 0.9698, 0.08101, 0.9698, 0.09077, 0.9638, 0.1006, 0.9638, 0.1006, 0.9737, 0.09077, 0.9737, 0.08101, 0.9599, 0.09087, 0.9599, 0.09087, 0.9698, 0.08101, 0.9698, 0.09077, 0.9638, 0.1006, 0.9638, 0.1006, 0.9737, 0.09077, 0.9737, 0.08101, 0.9599, 0.09087, 0.9599, 0.09087, 0.9698, 0.08101, 0.9698, 0.09077, 0.9638, 0.1006, 0.9638, 0.1006, 0.9737, 0.09077, 0.9737, 0.08101, 0.9599, 0.09087, 0.9599, 0.09087, 0.9698, 0.08101, 0.9698, 0.09077, 0.9638, 0.1006, 0.9638, 0.1006, 0.9737, 0.09077, 0.9737, 0.08101, 0.9599, 0.09087, 0.9599, 0.09087, 0.9698, 0.08101, 0.9698, 0.09077, 0.9638, 0.1006, 0.9638, 0.1006, 0.9737, 0.09077, 0.9737, 0.08101, 0.9599, 0.09087, 0.9599, 0.09087, 0.9698, 0.08101, 0.9698, 0.08101, 0.9599, 0.09087, 0.9599, 0.09087, 0.9698, 0.08101, 0.9698, 0.08101, 0.9599, 0.09087, 0.9599, 0.09087, 0.9698, 0.08101, 0.9698, 0.08101, 0.9599, 0.09087, 0.9599, 0.09087, 0.9698, 0.08101, 0.9698, 0.08101, 0.9599, 0.09087, 0.9599, 0.09087, 0.9698, 0.08101, 0.9698, 0.08101, 0.9599, 0.09087, 0.9599, 0.09087, 0.9698, 0.08101, 0.9698, 0.09077, 0.9638, 0.1006, 0.9638, 0.1006, 0.9737, 0.09077, 0.9737, 0.09077, 0.9638, 0.1006, 0.9638, 0.1006, 0.9737, 0.09077, 0.9737, 0.09077, 0.9638, 0.1006, 0.9638, 0.1006, 0.9737, 0.09077, 0.9737, 0.09077, 0.9638, 0.1006, 0.9638, 0.1006, 0.9737, 0.09077, 0.9737, 0.09077, 0.9638, 0.1006, 0.9638, 0.1006, 0.9737, 0.09077, 0.9737, 0.09077, 0.9638, 0.1006, 0.9638, 0.1006, 0.9737, 0.09077, 0.9737, 0.4052, 0.9599, 0.4151, 0.9599, 0.4151, 0.9698, 0.4052, 0.9698, 0.4052, 0.9599, 0.4151, 0.9599, 0.4151, 0.9698, 0.4052, 0.9698, 0.1474, 0.9501, 0.1573, 0.9501, 0.1573, 0.96, 0.1474, 0.96, 0.4052, 0.9599, 0.4151, 0.9599, 0.4151, 0.9698, 0.4052, 0.9698, 0.4052, 0.9599, 0.4151, 0.9599, 0.4151, 0.9698, 0.4052, 0.9698, 0.08594, 0.9698, 0.09021, 0.9673, 0.09021, 0.9624, 0.08594, 0.9599, 0.08167, 0.9624, 0.08167, 0.9673, 0.0957, 0.9737, 0.09997, 0.9712, 0.09997, 0.9663, 0.0957, 0.9638, 0.09143, 0.9663, 0.09143, 0.9712, 0.4052, 0.9599, 0.4151, 0.9599, 0.4151, 0.9698, 0.4052, 0.9698, 0.08101, 0.9599, 0.09087, 0.9599, 0.09087, 0.9698, 0.08101, 0.9698, 0.09077, 0.9638, 0.1006, 0.9638, 0.1006, 0.9737, 0.09077, 0.9737, 0.08101, 0.9599, 0.09087, 0.9599, 0.09087, 0.9698, 0.08101, 0.9698, 0.09077, 0.9638, 0.1006, 0.9638, 0.1006, 0.9737, 0.09077, 0.9737, 0.08101, 0.9599, 0.09087, 0.9599, 0.09087, 0.9698, 0.08101, 0.9698, 0.09077, 0.9638, 0.1006, 0.9638, 0.1006, 0.9737, 0.09077, 0.9737, 0.08101, 0.9599, 0.09087, 0.9599, 0.09087, 0.9698, 0.08101, 0.9698, 0.09077, 0.9638, 0.1006, 0.9638, 0.1006, 0.9737, 0.09077, 0.9737, 0.08101, 0.9599, 0.09087, 0.9599, 0.09087, 0.9698, 0.08101, 0.9698, 0.09077, 0.9638, 0.1006, 0.9638, 0.1006, 0.9737, 0.09077, 0.9737, 0.08101, 0.9599, 0.09087, 0.9599, 0.09087, 0.9698, 0.08101, 0.9698, 0.09077, 0.9638, 0.1006, 0.9638, 0.1006, 0.9737, 0.09077, 0.9737, 0.08101, 0.9599, 0.09087, 0.9599, 0.09087, 0.9698, 0.08101, 0.9698, 0.08101, 0.9599, 0.09087, 0.9599, 0.09087, 0.9698, 0.08101, 0.9698, 0.08101, 0.9599, 0.09087, 0.9599, 0.09087, 0.9698, 0.08101, 0.9698, 0.08101, 0.9599, 0.09087, 0.9599, 0.09087, 0.9698, 0.08101, 0.9698, 0.08101, 0.9599, 0.09087, 0.9599, 0.09087, 0.9698, 0.08101, 0.9698, 0.08101, 0.9599, 0.09087, 0.9599, 0.09087, 0.9698, 0.08101, 0.9698, 0.09077, 0.9638, 0.1006, 0.9638, 0.1006, 0.9737, 0.09077, 0.9737, 0.09077, 0.9638, 0.1006, 0.9638, 0.1006, 0.9737, 0.09077, 0.9737, 0.09077, 0.9638, 0.1006, 0.9638, 0.1006, 0.9737, 0.09077, 0.9737, 0.09077, 0.9638, 0.1006, 0.9638, 0.1006, 0.9737, 0.09077, 0.9737, 0.09077, 0.9638, 0.1006, 0.9638, 0.1006, 0.9737, 0.09077, 0.9737, 0.09077, 0.9638, 0.1006, 0.9638, 0.1006, 0.9737, 0.09077, 0.9737, 0.1396, 0.9599, 0.1495, 0.9599, 0.1495, 0.9698, 0.1396, 0.9698, 0.1396, 0.9599, 0.1495, 0.9599, 0.1495, 0.9698, 0.1396, 0.9698, 0.1396, 0.9599, 0.1495, 0.9599, 0.1495, 0.9698, 0.1396, 0.9698, 0.1396, 0.9599, 0.1495, 0.9599, 0.1495, 0.9698, 0.1396, 0.9698, 0.1396, 0.9599, 0.1495, 0.9599, 0.1495, 0.9698, 0.1396, 0.9698, 0.1396, 0.9599, 0.1495, 0.9599, 0.1495, 0.9698, 0.1396, 0.9698, 0.1396, 0.9599, 0.1495, 0.9599, 0.1495, 0.9698, 0.1396, 0.9698, 0.1396, 0.9599, 0.1495, 0.9599, 0.1495, 0.9698, 0.1396, 0.9698, 0.1396, 0.9599, 0.1495, 0.9599, 0.1495, 0.9698, 0.1396, 0.9698, 0.1396, 0.9599, 0.1495, 0.9599, 0.1495, 0.9698, 0.1396, 0.9698, 0.1396, 0.9599, 0.1495, 0.9599, 0.1495, 0.9698, 0.1396, 0.9698, 0.1396, 0.9599, 0.1495, 0.9599, 0.1495, 0.9698, 0.1396, 0.9698, 0.1396, 0.9599, 0.1495, 0.9599, 0.1495, 0.9698, 0.1396, 0.9698, 0.1396, 0.9599, 0.1495, 0.9599, 0.1495, 0.9698, 0.1396, 0.9698, 0.1396, 0.9599, 0.1495, 0.9599, 0.1495, 0.9698, 0.1396, 0.9698, 0.1396, 0.9599, 0.1495, 0.9599, 0.1495, 0.9698, 0.1396, 0.9698, 0.1396, 0.9599, 0.1495, 0.9599, 0.1495, 0.9698, 0.1396, 0.9698, 0.1396, 0.9599, 0.1495, 0.9599, 0.1495, 0.9698, 0.1396, 0.9698, 0.1396, 0.9599, 0.1495, 0.9599, 0.1495, 0.9698, 0.1396, 0.9698, 0.1396, 0.9599, 0.1495, 0.9599, 0.1495, 0.9698, 0.1396, 0.9698, 0.1396, 0.9599, 0.1495, 0.9599, 0.1495, 0.9698, 0.1396, 0.9698, 0.1396, 0.9599, 0.1495, 0.9599, 0.1495, 0.9698, 0.1396, 0.9698, 0.1396, 0.9599, 0.1495, 0.9599, 0.1495, 0.9698, 0.1396, 0.9698, 0.1396, 0.9599, 0.1495, 0.9599, 0.1495, 0.9698, 0.1396, 0.9698, 0.1396, 0.9599, 0.1495, 0.9599, 0.1495, 0.9698, 0.1396, 0.9698, 0.1396, 0.9599, 0.1495, 0.9599, 0.1495, 0.9698, 0.1396, 0.9698, 0.1396, 0.9599, 0.1495, 0.9599, 0.1495, 0.9698, 0.1396, 0.9698, 0.1396, 0.9599, 0.1495, 0.9599, 0.1495, 0.9698, 0.1396, 0.9698, 0.1396, 0.9599, 0.1495, 0.9599, 0.1495, 0.9698, 0.1396, 0.9698, 0.1396, 0.9599, 0.1495, 0.9599, 0.1495, 0.9698, 0.1396, 0.9698, 0.1396, 0.9599, 0.1495, 0.9599, 0.1495, 0.9698, 0.1396, 0.9698, 0.1396, 0.9599, 0.1495, 0.9599, 0.1495, 0.9698, 0.1396, 0.9698, 0.1396, 0.9599, 0.1495, 0.9599, 0.1495, 0.9698, 0.1396, 0.9698, 0.1396, 0.9599, 0.1495, 0.9599, 0.1495, 0.9698, 0.1396, 0.9698, 0.1396, 0.9599, 0.1495, 0.9599, 0.1495, 0.9698, 0.1396, 0.9698, 0.1396, 0.9599, 0.1495, 0.9599, 0.1495, 0.9698, 0.1396, 0.9698, 0.1396, 0.9599, 0.1495, 0.9599, 0.1495, 0.9698, 0.1396, 0.9698, 0.1396, 0.9599, 0.1495, 0.9599, 0.1495, 0.9698, 0.1396, 0.9698, 0.1396, 0.9599, 0.1495, 0.9599, 0.1495, 0.9698, 0.1396, 0.9698, 0.1396, 0.9599, 0.1495, 0.9599, 0.1495, 0.9698, 0.1396, 0.9698, 0.1396, 0.9599, 0.1495, 0.9599, 0.1495, 0.9698, 0.1396, 0.9698, 0.1396, 0.9599, 0.1495, 0.9599, 0.1495, 0.9698, 0.1396, 0.9698, 0.1396, 0.9599, 0.1495, 0.9599, 0.1495, 0.9698, 0.1396, 0.9698, 0.1396, 0.9599, 0.1495, 0.9599, 0.1495, 0.9698, 0.1396, 0.9698, 0.1396, 0.9599, 0.1495, 0.9599, 0.1495, 0.9698, 0.1396, 0.9698, 0.1396, 0.9599, 0.1495, 0.9599, 0.1495, 0.9698, 0.1396, 0.9698, 0.1396, 0.9599, 0.1495, 0.9599, 0.1495, 0.9698, 0.1396, 0.9698, 0.1396, 0.9599, 0.1495, 0.9599, 0.1495, 0.9698, 0.1396, 0.9698, 0.1396, 0.9599, 0.1495, 0.9599, 0.1495, 0.9698, 0.1396, 0.9698, 0.1396, 0.9599, 0.1495, 0.9599, 0.1495, 0.9698, 0.1396, 0.9698, 0.1396, 0.9599, 0.1495, 0.9599, 0.1495, 0.9698, 0.1396, 0.9698, 0.1396, 0.9599, 0.1495, 0.9599, 0.1495, 0.9698, 0.1396, 0.9698, 0.1396, 0.9599, 0.1495, 0.9599, 0.1495, 0.9698, 0.1396, 0.9698, 0.1396, 0.9599, 0.1495, 0.9599, 0.1495, 0.9698, 0.1396, 0.9698, 0.1396, 0.9599, 0.1495, 0.9599, 0.1495, 0.9698, 0.1396, 0.9698, 0.1396, 0.9599, 0.1495, 0.9599, 0.1495, 0.9698, 0.1396, 0.9698, 0.1396, 0.9599, 0.1495, 0.9599, 0.1495, 0.9698, 0.1396, 0.9698, 0.1396, 0.9599, 0.1495, 0.9599, 0.1495, 0.9698, 0.1396, 0.9698, 0.1396, 0.9599, 0.1495, 0.9599, 0.1495, 0.9698, 0.1396, 0.9698, 0.1396, 0.9599, 0.1495, 0.9599, 0.1495, 0.9698, 0.1396, 0.9698, 0.1396, 0.9599, 0.1495, 0.9599, 0.1495, 0.9698, 0.1396, 0.9698, 0.1396, 0.9599, 0.1495, 0.9599, 0.1495, 0.9698, 0.1396, 0.9698, 0.1396, 0.9599, 0.1495, 0.9599, 0.1495, 0.9698, 0.1396, 0.9698, 0.1396, 0.9599, 0.1495, 0.9599, 0.1495, 0.9698, 0.1396, 0.9698, 0.1396, 0.9599, 0.1495, 0.9599, 0.1495, 0.9698, 0.1396, 0.9698, 0.1396, 0.9599, 0.1495, 0.9599, 0.1495, 0.9698, 0.1396, 0.9698, 0.1396, 0.9599, 0.1495, 0.9599, 0.1495, 0.9698, 0.1396, 0.9698, 0.1396, 0.9599, 0.1495, 0.9599, 0.1495, 0.9698, 0.1396, 0.9698, 0.1396, 0.9599, 0.1495, 0.9599, 0.1495, 0.9698, 0.1396, 0.9698, 0.1396, 0.9599, 0.1495, 0.9599, 0.1495, 0.9698, 0.1396, 0.9698, 0.1396, 0.9599, 0.1495, 0.9599, 0.1495, 0.9698, 0.1396, 0.9698, 0.1396, 0.9599, 0.1495, 0.9599, 0.1495, 0.9698, 0.1396, 0.9698, 0.1396, 0.9599, 0.1495, 0.9599, 0.1495, 0.9698, 0.1396, 0.9698, 0.1396, 0.9599, 0.1495, 0.9599, 0.1495, 0.9698, 0.1396, 0.9698, 0.1396, 0.9599, 0.1495, 0.9599, 0.1495, 0.9698, 0.1396, 0.9698, 0.1396, 0.9599, 0.1495, 0.9599, 0.1495, 0.9698, 0.1396, 0.9698, 0.1396, 0.9599, 0.1495, 0.9599, 0.1495, 0.9698, 0.1396, 0.9698, 0.1396, 0.9599, 0.1495, 0.9599, 0.1495, 0.9698, 0.1396, 0.9698, 0.1396, 0.9599, 0.1495, 0.9599, 0.1495, 0.9698, 0.1396, 0.9698, 0.1396, 0.9599, 0.1495, 0.9599, 0.1495, 0.9698, 0.1396, 0.9698, 0.1396, 0.9599, 0.1495, 0.9599, 0.1495, 0.9698, 0.1396, 0.9698, 0.1396, 0.9599, 0.1495, 0.9599, 0.1495, 0.9698, 0.1396, 0.9698, 0.1396, 0.9599, 0.1495, 0.9599, 0.1495, 0.9698, 0.1396, 0.9698, 0.1396, 0.9599, 0.1495, 0.9599, 0.1495, 0.9698, 0.1396, 0.9698, 0.1396, 0.9599, 0.1495, 0.9599, 0.1495, 0.9698, 0.1396, 0.9698, 0.1396, 0.9599, 0.1495, 0.9599, 0.1495, 0.9698, 0.1396, 0.9698, 0.1396, 0.9599, 0.1495, 0.9599, 0.1495, 0.9698, 0.1396, 0.9698, 0.1396, 0.9599, 0.1495, 0.9599, 0.1495, 0.9698, 0.1396, 0.9698, 0.1396, 0.9599, 0.1495, 0.9599, 0.1495, 0.9698, 0.1396, 0.9698, 0.1396, 0.9599, 0.1495, 0.9599, 0.1495, 0.9698, 0.1396, 0.9698, 0.1396, 0.9599, 0.1495, 0.9599, 0.1495, 0.9698, 0.1396, 0.9698, 0.1396, 0.9599, 0.1495, 0.9599, 0.1495, 0.9698, 0.1396, 0.9698, 0.1396, 0.9599, 0.1495, 0.9599, 0.1495, 0.9698, 0.1396, 0.9698, 0.1396, 0.9599, 0.1495, 0.9599, 0.1495, 0.9698, 0.1396, 0.9698, 0.1396, 0.9599, 0.1495, 0.9599, 0.1495, 0.9698, 0.1396, 0.9698, 0.1396, 0.9599, 0.1495, 0.9599, 0.1495, 0.9698, 0.1396, 0.9698, 0.1396, 0.9599, 0.1495, 0.9599, 0.1495, 0.9698, 0.1396, 0.9698, 0.1396, 0.9599, 0.1495, 0.9599, 0.1495, 0.9698, 0.1396, 0.9698, 0.1396, 0.9599, 0.1495, 0.9599, 0.1495, 0.9698, 0.1396, 0.9698, 0.1396, 0.9599, 0.1495, 0.9599, 0.1495, 0.9698, 0.1396, 0.9698, 0.1396, 0.9599, 0.1495, 0.9599, 0.1495, 0.9698, 0.1396, 0.9698, 0.1396, 0.9599, 0.1495, 0.9599, 0.1495, 0.9698, 0.1396, 0.9698, 0.1396, 0.9599, 0.1495, 0.9599, 0.1495, 0.9698, 0.1396, 0.9698, 0.1396, 0.9599, 0.1495, 0.9599, 0.1495, 0.9698, 0.1396, 0.9698, 0.1396, 0.9599, 0.1495, 0.9599, 0.1495, 0.9698, 0.1396, 0.9698, 0.1396, 0.9599, 0.1495, 0.9599, 0.1495, 0.9698, 0.1396, 0.9698, 0.1396, 0.9599, 0.1495, 0.9599, 0.1495, 0.9698, 0.1396, 0.9698, 0.1396, 0.9599, 0.1495, 0.9599, 0.1495, 0.9698, 0.1396, 0.9698, 0.1396, 0.9599, 0.1495, 0.9599, 0.1495, 0.9698, 0.1396, 0.9698, 0.1396, 0.9599, 0.1495, 0.9599, 0.1495, 0.9698, 0.1396, 0.9698, 0.1396, 0.9599, 0.1495, 0.9599, 0.1495, 0.9698, 0.1396, 0.9698, 0.1396, 0.9599, 0.1495, 0.9599, 0.1495, 0.9698, 0.1396, 0.9698, 0.1396, 0.9599, 0.1495, 0.9599, 0.1495, 0.9698, 0.1396, 0.9698, 0.1396, 0.9599, 0.1495, 0.9599, 0.1495, 0.9698, 0.1396, 0.9698, 0.1396, 0.9599, 0.1495, 0.9599, 0.1495, 0.9698, 0.1396, 0.9698, 0.1396, 0.9599, 0.1495, 0.9599, 0.1495, 0.9698, 0.1396, 0.9698, 0.1396, 0.9599, 0.1495, 0.9599, 0.1495, 0.9698, 0.1396, 0.9698, 0.1396, 0.9599, 0.1495, 0.9599, 0.1495, 0.9698, 0.1396, 0.9698, 0.1396, 0.9599, 0.1495, 0.9599, 0.1495, 0.9698, 0.1396, 0.9698, 0.1396, 0.9599, 0.1495, 0.9599, 0.1495, 0.9698, 0.1396, 0.9698, 0.1396, 0.9599, 0.1495, 0.9599, 0.1495, 0.9698, 0.1396, 0.9698, 0.1396, 0.9599, 0.1495, 0.9599, 0.1495, 0.9698, 0.1396, 0.9698, 0.1396, 0.9599, 0.1495, 0.9599, 0.1495, 0.9698, 0.1396, 0.9698, 0.1396, 0.9599, 0.1495, 0.9599, 0.1495, 0.9698, 0.1396, 0.9698, 0.1396, 0.9599, 0.1495, 0.9599, 0.1495, 0.9698, 0.1396, 0.9698, 0.1396, 0.9599, 0.1495, 0.9599, 0.1495, 0.9698, 0.1396, 0.9698, 0.1396, 0.9599, 0.1495, 0.9599, 0.1495, 0.9698, 0.1396, 0.9698, 0.1396, 0.9599, 0.1495, 0.9599, 0.1495, 0.9698, 0.1396, 0.9698, 0.1396, 0.9599, 0.1495, 0.9599, 0.1495, 0.9698, 0.1396, 0.9698, 0.1396, 0.9599, 0.1495, 0.9599, 0.1495, 0.9698, 0.1396, 0.9698, 0.1396, 0.9599, 0.1495, 0.9599, 0.1495, 0.9698, 0.1396, 0.9698, 0.1396, 0.9599, 0.1495, 0.9599, 0.1495, 0.9698, 0.1396, 0.9698, 0.1396, 0.9599, 0.1495, 0.9599, 0.1495, 0.9698, 0.1396, 0.9698, 0.1396, 0.9599, 0.1495, 0.9599, 0.1495, 0.9698, 0.1396, 0.9698, 0.1396, 0.9599, 0.1495, 0.9599, 0.1495, 0.9698, 0.1396, 0.9698, 0.1396, 0.9599, 0.1495, 0.9599, 0.1495, 0.9698, 0.1396, 0.9698, 0.1396, 0.9599, 0.1495, 0.9599, 0.1495, 0.9698, 0.1396, 0.9698, 0.1396, 0.9599, 0.1495, 0.9599, 0.1495, 0.9698, 0.1396, 0.9698, 0.1396, 0.9599, 0.1495, 0.9599, 0.1495, 0.9698, 0.1396, 0.9698, 0.1396, 0.9599, 0.1495, 0.9599, 0.1495, 0.9698, 0.1396, 0.9698, 0.1396, 0.9599, 0.1495, 0.9599, 0.1495, 0.9698, 0.1396, 0.9698, 0.1396, 0.9599, 0.1495, 0.9599, 0.1495, 0.9698, 0.1396, 0.9698, 0.1396, 0.9599, 0.1495, 0.9599, 0.1495, 0.9698, 0.1396, 0.9698, 0.1396, 0.9599, 0.1495, 0.9599, 0.1495, 0.9698, 0.1396, 0.9698])
me_cylinder.use_remesh_preserve_volume = False
me_cylinder.use_remesh_preserve_attributes = False
me_cylinder.use_mirror_vertex_groups = False
me_cylinder.update()

# ---- objects
ob_six_pack = bpy.data.objects.new('six_pack', me_cylinder)

# ---- transforms, parenting, visibility, modifiers, constraints
ob_six_pack.location = (0.0, 0.0, 0.0)
ob_six_pack.rotation_euler = (1.571, 2.22e-16, 2.22e-16)
ob_six_pack.lineart.crease_threshold = 0.0
_m = ob_six_pack.modifiers.new('EdgeSplit', 'EDGE_SPLIT')
_m.use_edge_angle = False

# ---- collection membership
col_collection_1.objects.link(ob_six_pack)

# ---- scene / render settings (as saved in the file)
scene.frame_start = 1; scene.frame_end = 250; scene.frame_set(1)
scene.render.engine = 'BLENDER_EEVEE_NEXT'
scene.render.resolution_percentage = 50
scene.render.dither_intensity = 0.0
scene.cycles.use_denoising = False
scene.cycles.samples = 128
scene.cycles.sampling_pattern = 'TABULATED_SOBOL'
scene.cycles.use_adaptive_sampling = False
scene.cycles.use_light_tree = False
scene.cycles.blur_glossy = 0.0
scene.cycles.sample_clamp_indirect = 0.0
scene.view_settings.view_transform = 'Standard'
bpy.context.view_layer.update()

# ---- added for rendering (the .blend has no active camera and no usable light): camera, sun
cam_auto = bpy.data.cameras.new('AutoCamera')
cam_auto.lens = 50.0
cam_auto.sensor_width = 36.0
cam_auto.clip_end = 1000.0
ob_auto_camera = bpy.data.objects.new('AutoCamera', cam_auto)
scene.collection.objects.link(ob_auto_camera)
ob_auto_camera.location = (0.61037, -0.720444, 0.600296)
ob_auto_camera.rotation_euler = (1.09748, -7.21219e-08, 0.694738)
scene.camera = ob_auto_camera
light_auto_sun = bpy.data.lights.new('AutoSun', 'SUN')
light_auto_sun.energy = 3.0
light_auto_sun.angle = 0.0523599
ob_auto_sun = bpy.data.objects.new('AutoSun', light_auto_sun)
scene.collection.objects.link(ob_auto_sun)
ob_auto_sun.rotation_euler = (0.872665, 0.174533, 0.523599)
bpy.context.view_layer.update()
